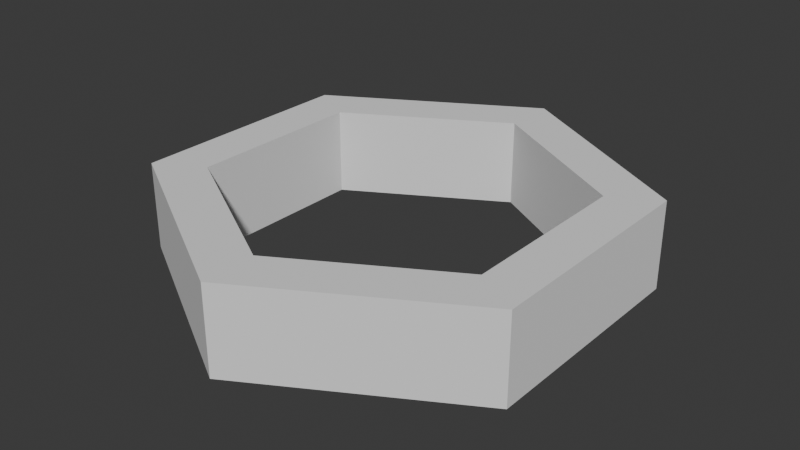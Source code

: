 # Source: Outline.blend  (saved by Blender 4.4.32; exported with 4.5.12 LTS)
import bpy
from mathutils import Matrix  # noqa: F401  (used for matrix-valued properties, if any)

bpy.ops.wm.read_factory_settings(use_empty=True)
scene = bpy.context.scene
scene.name = 'Scene'

# ---- world
world_world = bpy.data.worlds.new('World'); scene.world = world_world
world_world.use_nodes = True; world_world.node_tree.nodes.clear()
_N = world_world.node_tree.nodes; _L = world_world.node_tree.links
n0 = _N.new('ShaderNodeOutputWorld'); n0.name = 'World Output'; n0.location = (300, 300)
n1 = _N.new('ShaderNodeBackground'); n1.name = 'Background'; n1.location = (10, 300)
n1.inputs[0].default_value = (0.05088, 0.05088, 0.05088, 1.0)
_L.new(n1.outputs[0], n0.inputs[0])
n0.is_active_output = True
world_world.color = (0.05088, 0.05088, 0.05088)
world_world.sun_shadow_jitter_overblur = 0.0

# ---- meshes
me_cylinder_002 = bpy.data.meshes.new('Cylinder.002')
me_cylinder_002.from_pydata([(0.0, 1.0, -1.0), (0.0, 1.0, 1.0), (0.866, 0.5, -1.0), (0.866, 0.5, 1.0), (0.866, -0.5, -1.0), (0.866, -0.5, 1.0), (0.0, -1.0, -1.0), (0.0, -1.0, 1.0), (-0.866, -0.5, -1.0), (-0.866, -0.5, 1.0), (-0.866, 0.5, -1.0), (-0.866, 0.5, 1.0), (0.0, 0.7691, -1.0), (0.666, 0.3845, -1.0), (0.666, 0.3845, 1.0), (0.0, 0.7691, 1.0), (0.666, -0.3845, -1.0), (0.666, -0.3845, 1.0), (0.0, -0.7691, -1.0), (0.0, -0.7691, 1.0), (-0.666, -0.3845, -1.0), (-0.666, -0.3845, 1.0), (-0.666, 0.3845, -1.0), (-0.666, 0.3845, 1.0)], [], [(0, 1, 3, 2), (2, 3, 5, 4), (4, 5, 7, 6), (6, 7, 9, 8), (8, 9, 11, 10), (10, 11, 1, 0), (12, 13, 14, 15), (13, 16, 17, 14), (16, 18, 19, 17), (18, 20, 21, 19), (20, 22, 23, 21), (22, 12, 15, 23), (5, 3, 14, 17), (3, 1, 15, 14), (10, 0, 12, 22), (8, 10, 22, 20), (6, 8, 20, 18), (1, 11, 23, 15), (0, 2, 13, 12), (4, 6, 18, 16), (11, 9, 21, 23), (2, 4, 16, 13), (9, 7, 19, 21), (7, 5, 17, 19)])
_uv = me_cylinder_002.uv_layers.new(name='UVMap')
_uv.uv.foreach_set('vector', [1.0, 0.0, 1.0, 1.0, 0.8333, 1.0, 0.8333, 0.0, 0.8333, 0.0, 0.8333, 1.0, 0.6667, 1.0, 0.6667, 0.0, 0.6667, 0.0, 0.6667, 1.0, 0.5, 1.0, 0.5, 0.0, 0.5, 0.0, 0.5, 1.0, 0.3333, 1.0, 0.3333, 0.0, 0.3333, 0.0, 0.3333, 1.0, 0.1667, 1.0, 0.1667, 0.0, 0.1667, 0.0, 0.1667, 1.0, -8.941e-08, 1.0, -8.941e-08, 0.0, 1.0, 0.0, 0.8333, 0.0, 0.8333, 1.0, 1.0, 1.0, 0.8333, 0.0, 0.6667, 0.0, 0.6667, 1.0, 0.8333, 1.0, 0.6667, 0.0, 0.5, 0.0, 0.5, 1.0, 0.6667, 1.0, 0.5, 0.0, 0.3333, 0.0, 0.3333, 1.0, 0.5, 1.0, 0.3333, 0.0, 0.1667, 0.0, 0.1667, 1.0, 0.3333, 1.0, 0.1667, 0.0, -8.941e-08, 0.0, -8.941e-08, 1.0, 0.1667, 1.0, 0.6667, 1.0, 0.8333, 1.0, 0.8333, 1.0, 0.6667, 1.0, 0.8333, 1.0, 1.0, 1.0, 1.0, 1.0, 0.8333, 1.0, 0.1667, 0.0, -8.941e-08, 0.0, -8.941e-08, 0.0, 0.1667, 0.0, 0.3333, 0.0, 0.1667, 0.0, 0.1667, 0.0, 0.3333, 0.0, 0.5, 0.0, 0.3333, 0.0, 0.3333, 0.0, 0.5, 0.0, -8.941e-08, 1.0, 0.1667, 1.0, 0.1667, 1.0, -8.941e-08, 1.0, 1.0, 0.0, 0.8333, 0.0, 0.8333, 0.0, 1.0, 0.0, 0.6667, 0.0, 0.5, 0.0, 0.5, 0.0, 0.6667, 0.0, 0.1667, 1.0, 0.3333, 1.0, 0.3333, 1.0, 0.1667, 1.0, 0.8333, 0.0, 0.6667, 0.0, 0.6667, 0.0, 0.8333, 0.0, 0.3333, 1.0, 0.5, 1.0, 0.5, 1.0, 0.3333, 1.0, 0.5, 1.0, 0.6667, 1.0, 0.6667, 1.0, 0.5, 1.0])
me_cylinder_002.materials.append(None)
me_cylinder_002.update()

# ---- objects
ob_border = bpy.data.objects.new('Border', me_cylinder_002)

# ---- transforms, parenting, visibility, modifiers, constraints
ob_border.location = (0.0, 0.0, 0.0)
ob_border.scale = (1.01, 1.01, 0.19)

# ---- collection membership
scene.collection.objects.link(ob_border)

# ---- scene / render settings (as saved in the file)
scene.frame_start = 1; scene.frame_end = 250; scene.frame_set(1)
scene.render.engine = 'BLENDER_EEVEE_NEXT'
bpy.context.view_layer.update()

# ---- added for rendering (the .blend has no active camera and no usable light): camera, sun
cam_auto = bpy.data.cameras.new('AutoCamera')
cam_auto.lens = 50.0
cam_auto.sensor_width = 36.0
cam_auto.clip_end = 1000.0
ob_auto_camera = bpy.data.objects.new('AutoCamera', cam_auto)
scene.collection.objects.link(ob_auto_camera)
ob_auto_camera.location = (2.49727, -2.99672, 1.99781)
ob_auto_camera.rotation_euler = (1.09748, -7.21219e-08, 0.694738)
scene.camera = ob_auto_camera
light_auto_sun = bpy.data.lights.new('AutoSun', 'SUN')
light_auto_sun.energy = 3.0
light_auto_sun.angle = 0.0523599
ob_auto_sun = bpy.data.objects.new('AutoSun', light_auto_sun)
scene.collection.objects.link(ob_auto_sun)
ob_auto_sun.rotation_euler = (0.872665, 0.174533, 0.523599)
bpy.context.view_layer.update()

